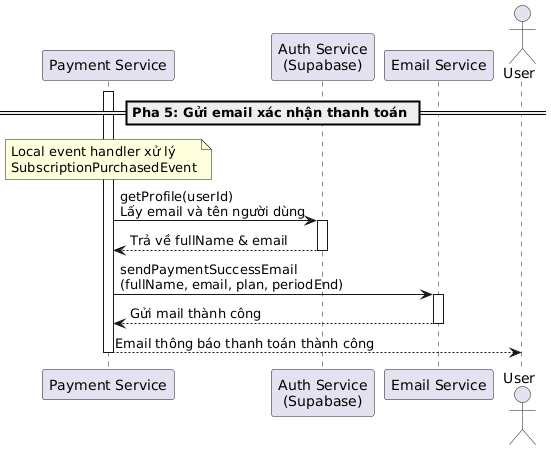

The diagram above was rendered by PlantUML. Its source (embedded in the PNG):
@startuml
participant "Payment Service" as PaymentService
participant "Auth Service\n(Supabase)" as AuthService
participant "Email Service" as Email
actor "User" as User

== Pha 5: Gửi email xác nhận thanh toán ==

note over PaymentService: Local event handler xử lý\nSubscriptionPurchasedEvent
activate PaymentService

PaymentService -> AuthService: getProfile(userId)\nLấy email và tên người dùng
activate AuthService
AuthService --> PaymentService: Trả về fullName & email
deactivate AuthService

PaymentService -> Email: sendPaymentSuccessEmail\n(fullName, email, plan, periodEnd)
activate Email
Email --> PaymentService: Gửi mail thành công
deactivate Email

PaymentService --> User: Email thông báo thanh toán thành công
deactivate PaymentService
@enduml